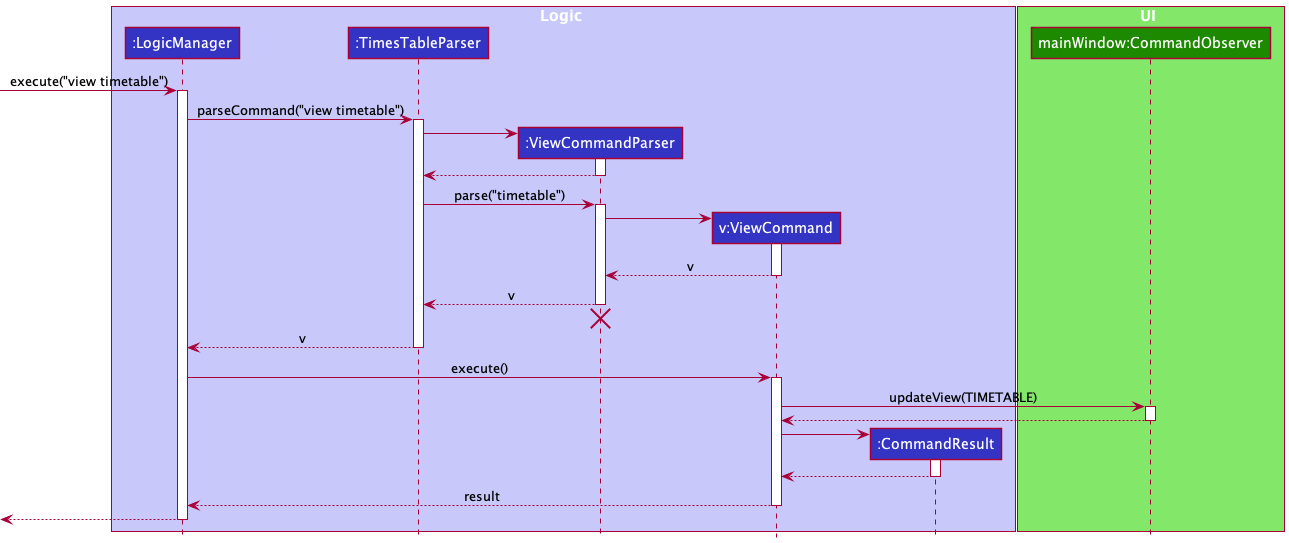

The diagram above was rendered by PlantUML. Its source (embedded in the PNG):
@startuml
!include style.puml

box Logic LOGIC_COLOR_T1
participant ":LogicManager" as LogicManager LOGIC_COLOR
participant ":TimesTableParser" as TimesTableParser LOGIC_COLOR
participant ":ViewCommandParser" as ViewCommandParser LOGIC_COLOR
participant "v:ViewCommand" as ViewCommand LOGIC_COLOR
participant ":CommandResult" as CommandResult LOGIC_COLOR
end box

box UI UI_COLOR_T1
participant "mainWindow:CommandObserver" as CommandObserver UI_COLOR
end box

[-> LogicManager : execute("view timetable")
activate LogicManager

LogicManager -> TimesTableParser : parseCommand("view timetable")
activate TimesTableParser

create ViewCommandParser
TimesTableParser -> ViewCommandParser
activate ViewCommandParser

ViewCommandParser --> TimesTableParser
deactivate ViewCommandParser

TimesTableParser -> ViewCommandParser : parse("timetable")
activate ViewCommandParser

create ViewCommand
ViewCommandParser -> ViewCommand
activate ViewCommand

ViewCommand --> ViewCommandParser : v
deactivate ViewCommand

ViewCommandParser --> TimesTableParser : v
deactivate ViewCommandParser
'Hidden arrow to position the destroy marker below the end of the activation bar.
ViewCommandParser -[hidden]-> TimesTableParser
destroy ViewCommandParser

TimesTableParser --> LogicManager : v
deactivate TimesTableParser

LogicManager -> ViewCommand : execute()
activate ViewCommand

ViewCommand -> CommandObserver : updateView(TIMETABLE)
activate CommandObserver

CommandObserver --> ViewCommand
deactivate CommandObserver

create CommandResult
ViewCommand -> CommandResult
activate CommandResult

CommandResult --> ViewCommand
deactivate CommandResult
'Hidden arrow to position the destroy marker below the end of the activation bar.
'CommandResult -[hidden]-> TimesTableParser
'destroy CommandResult

ViewCommand --> LogicManager : result
deactivate ViewCommand
'Hidden arrow to position the destroy marker below the end of the activation bar.
'ViewCommand -[hidden]-> TimesTableParser
'destroy ViewCommand

[<--LogicManager
deactivate LogicManager
@enduml